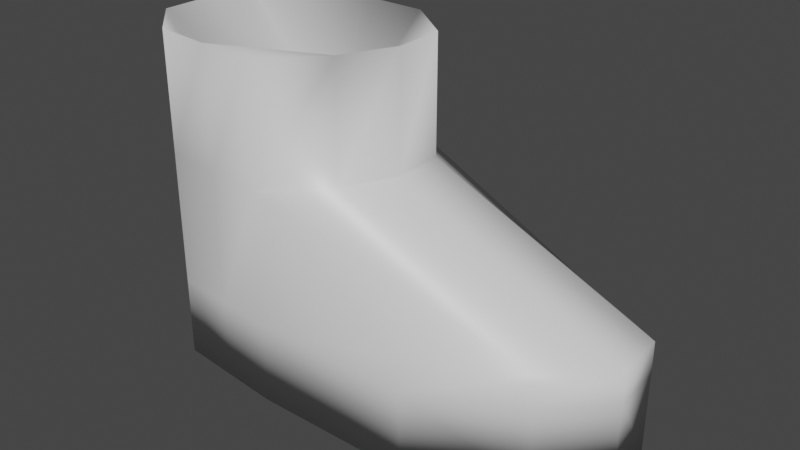 # Source: BlendShoe.blend  (saved by Blender 2.83.18; exported with 4.5.12 LTS)
import bpy
from mathutils import Matrix  # noqa: F401  (used for matrix-valued properties, if any)

bpy.ops.wm.read_factory_settings(use_empty=True)
scene = bpy.context.scene
scene.name = 'Scene'

# ---- materials (node trees are filled in below, after node groups)
mat_material = bpy.data.materials.new('Material')
mat_material.alpha_threshold = 0.0
mat_material.use_transparent_shadow = False
mat_material.line_color = (0.0, 0.0, 0.0, 1.0)

# ---- material node trees
mat_material.use_nodes = True; mat_material.node_tree.nodes.clear()
_N = mat_material.node_tree.nodes; _L = mat_material.node_tree.links
n0 = _N.new('ShaderNodeOutputMaterial'); n0.name = 'Material Output'; n0.location = (300, 300)
n1 = _N.new('ShaderNodeBsdfPrincipled'); n1.name = 'Principled BSDF'; n1.location = (10, 300)
n1.distribution = 'GGX'
n1.subsurface_method = 'BURLEY'
n1.inputs[2].default_value = 0.4
n1.inputs[3].default_value = 1.45
n1.inputs[27].default_value = (0.0, 0.0, 0.0, 1.0)
n1.inputs[28].default_value = 1.0
_L.new(n1.outputs[0], n0.inputs[0])
n0.is_active_output = True

# ---- world
world_world = bpy.data.worlds.new('World'); scene.world = world_world
world_world.use_nodes = True; world_world.node_tree.nodes.clear()
_N = world_world.node_tree.nodes; _L = world_world.node_tree.links
n0 = _N.new('ShaderNodeOutputWorld'); n0.name = 'World Output'; n0.location = (300, 300)
n1 = _N.new('ShaderNodeBackground'); n1.name = 'Background'; n1.location = (10, 300)
n1.inputs[0].default_value = (0.05088, 0.05088, 0.05088, 1.0)
_L.new(n1.outputs[0], n0.inputs[0])
n0.is_active_output = True
world_world.color = (0.05088, 0.05088, 0.05088)
world_world.use_sun_shadow = False
world_world.sun_shadow_jitter_overblur = 0.0

# ---- meshes
me_cube = bpy.data.meshes.new('Cube')
me_cube.from_pydata([(0.4921, 1.0, 1.0), (0.4921, 1.0, -1.0), (0.3205, -1.0, 1.0), (0.3205, -1.0, -1.0), (-0.8285, 0.9175, 1.0), (-0.8285, 0.9175, -1.0), (-0.8173, -0.8882, 1.0), (-0.8173, -0.8882, -1.0), (-1.0, 0.0, -1.0), (0.9345, 0.0, 1.0), (-1.0, 0.0, 1.0), (0.9345, 0.0, -1.0), (-1.0, 0.5, 1.0), (0.9238, 0.5, -1.0), (-1.0, 0.5, -1.0), (0.9238, 0.5, 1.0), (-1.0, -0.5, -1.0), (0.7263, -0.5, 1.0), (-1.0, -0.5, 1.0), (0.7263, -0.5, -1.0), (-0.254, 0.8882, -1.0), (-0.3398, -1.0, 1.0), (-0.3398, -1.0, -1.0), (-0.254, 0.8882, 1.0), (-0.03275, 0.0, -1.0), (-0.03811, 0.5, -1.0), (-0.1368, -0.5, -1.0), (-0.3398, -1.0, 4.312), (-0.8173, -0.8882, 4.312), (0.7263, -0.5, 1.802), (0.3205, -1.0, 1.802), (-1.0, 0.5, 4.312), (-0.8285, 0.9175, 4.312), (-0.254, 0.8882, 4.312), (0.4921, 1.0, 1.802), (0.9238, 0.5, 1.802), (0.9345, 0.0, 1.802), (-1.0, -0.5, 4.312), (-1.0, 0.0, 4.312), (-0.03275, 0.0, 4.312), (-0.03811, 0.5, 4.312), (-0.1368, -0.5, 4.312), (-0.3398, -1.0, 7.25), (-0.8173, -0.8882, 7.25), (-1.0, 0.5, 7.25), (-0.8285, 0.9175, 7.25), (-1.0, -0.5, 7.25), (-1.0, 0.0, 7.25), (-0.254, 0.8882, 7.25), (-0.03275, 0.0, 7.25), (-0.03811, 0.5, 7.25), (-0.1368, -0.5, 7.25), (-0.5412, 0.9029, -1.0), (-0.5785, -0.9441, 1.0), (-0.5164, 0.0, -1.0), (-0.5191, 0.5, -1.0), (-0.5684, -0.5, -1.0), (-0.5785, -0.9441, -1.0), (-0.5412, 0.9029, 1.0), (-0.5785, -0.9441, 4.312), (-0.5412, 0.9029, 4.312), (-0.5785, -0.9441, 7.25), (-0.5412, 0.9029, 7.25), (-0.5164, 0.0, 4.237), (-0.5191, 0.5, 4.237), (-0.5684, -0.5, 4.237)], [], [(21, 2, 30, 27), (57, 53, 6, 7), (14, 12, 4, 5), (26, 19, 3, 22), (19, 17, 2, 3), (20, 23, 0, 1), (13, 15, 9, 11), (25, 13, 11, 24), (16, 18, 10, 8), (9, 15, 35, 36), (18, 6, 28, 37), (20, 1, 13, 25), (1, 0, 15, 13), (8, 10, 12, 14), (7, 6, 18, 16), (11, 9, 17, 19), (24, 11, 19, 26), (15, 0, 34, 35), (53, 21, 27, 59), (54, 24, 26, 56), (52, 20, 25, 55), (4, 12, 31, 32), (17, 9, 36, 29), (55, 25, 24, 54), (52, 58, 23, 20), (56, 26, 22, 57), (3, 2, 21, 22), (58, 4, 32, 60), (60, 32, 45, 62), (31, 38, 47, 44), (59, 27, 42, 61), (39, 40, 50, 49), (36, 39, 41, 29), (34, 33, 40, 35), (35, 40, 39, 36), (29, 41, 27, 30), (12, 10, 38, 31), (0, 23, 33, 34), (2, 17, 29, 30), (10, 18, 37, 38), (65, 46, 43, 61), (64, 44, 47, 63), (62, 45, 44, 64), (63, 47, 46, 65), (27, 41, 51, 42), (37, 28, 43, 46), (41, 39, 49, 51), (38, 37, 46, 47), (32, 31, 44, 45), (40, 33, 48, 50), (49, 63, 65, 51), (48, 62, 64, 50), (50, 64, 63, 49), (51, 65, 61, 42), (28, 59, 61, 43), (33, 60, 62, 48), (23, 58, 60, 33), (16, 56, 57, 7), (5, 4, 58, 52), (14, 55, 54, 8), (5, 52, 55, 14), (8, 54, 56, 16), (6, 53, 59, 28), (22, 21, 53, 57)])
me_cube.polygons.foreach_set('use_smooth', [True] * 64)
_uv = me_cube.uv_layers.new(name='UVMap')
_uv.uv.foreach_set('vector', [0.6554, 0.3529, 0.8192, 0.3529, 0.8192, 0.4097, 0.6554, 0.5873, 0.2291, 0.07874, 0.1302, 0.1273, 0.1297, 0.1259, 0.219, 0.06129, 0.07976, 0.01951, 0.1199, 0.1251, 0.1175, 0.126, 0.03955, 0.04537, 0.9544, 0.5155, 0.9603, 0.3996, 0.9881, 0.4556, 0.9836, 0.5443, 0.1854, 0.2407, 0.1277, 0.1367, 0.1307, 0.133, 0.2364, 0.181, 0.009806, 0.09054, 0.117, 0.1307, 0.1165, 0.1355, 0.008954, 0.182, 0.06824, 0.2443, 0.1202, 0.1382, 0.1239, 0.1383, 0.1247, 0.2573, 0.894, 0.4992, 0.9005, 0.37, 0.9311, 0.3701, 0.9246, 0.5, 0.1847, 0.02902, 0.1271, 0.1246, 0.1234, 0.1245, 0.1321, 0.01193, 0.8297, 0.002427, 0.8993, 0.002676, 0.8953, 0.08095, 0.832, 0.07964, 0.4274, 0.3529, 0.5338, 0.3529, 0.5338, 0.5873, 0.4274, 0.5873, 0.8689, 0.527, 0.8671, 0.4264, 0.9005, 0.37, 0.894, 0.4992, 0.008954, 0.182, 0.1165, 0.1355, 0.1202, 0.1382, 0.06824, 0.2443, 0.1321, 0.01193, 0.1234, 0.1245, 0.1199, 0.1251, 0.07976, 0.01951, 0.219, 0.06129, 0.1297, 0.1259, 0.1271, 0.1246, 0.1847, 0.02902, 0.1247, 0.2573, 0.1239, 0.1383, 0.1277, 0.1367, 0.1854, 0.2407, 0.9246, 0.5, 0.9311, 0.3701, 0.9603, 0.3996, 0.9544, 0.5155, 0.8993, 0.002676, 0.9922, 0.008121, 0.9807, 0.0907, 0.8953, 0.08095, 0.5946, 0.3529, 0.6554, 0.3529, 0.6554, 0.5873, 0.5946, 0.5873, 0.9213, 0.565, 0.9246, 0.5, 0.9544, 0.5155, 0.9515, 0.5735, 0.866, 0.5655, 0.8689, 0.527, 0.894, 0.4992, 0.8908, 0.5638, 0.5249, 0.6369, 0.6173, 0.6369, 0.6173, 0.8545, 0.5249, 0.8545, 0.7557, 0.005408, 0.8297, 0.002427, 0.832, 0.07964, 0.763, 0.08291, 0.8908, 0.5638, 0.894, 0.4992, 0.9246, 0.5, 0.9213, 0.565, 0.02125, 0.06815, 0.1171, 0.1281, 0.117, 0.1307, 0.009806, 0.09054, 0.9515, 0.5735, 0.9544, 0.5155, 0.9836, 0.5443, 0.9786, 0.5762, 0.2364, 0.181, 0.1307, 0.133, 0.1306, 0.1289, 0.2364, 0.09779, 0.466, 0.6369, 0.5249, 0.6369, 0.5249, 0.8545, 0.466, 0.8545, 0.1722, 0.4731, 0.1722, 0.4869, 0.00311, 0.4869, 0.00311, 0.4731, 0.1722, 0.5085, 0.1722, 0.5325, 0.00311, 0.5325, 0.00311, 0.5085, 0.1722, 0.5888, 0.1722, 0.6006, 0.00311, 0.6006, 0.00311, 0.5888, 0.1701, 0.8587, 0.2515, 0.8587, 0.2515, 0.9981, 0.1701, 0.9981, 0.832, 0.07964, 0.8221, 0.3368, 0.7538, 0.3389, 0.763, 0.08291, 0.9807, 0.0907, 0.9483, 0.3465, 0.8903, 0.3381, 0.8953, 0.08095, 0.8953, 0.08095, 0.8903, 0.3381, 0.8221, 0.3368, 0.832, 0.07964, 0.763, 0.08291, 0.7538, 0.3389, 0.6824, 0.3445, 0.6791, 0.09023, 0.6173, 0.6369, 0.7197, 0.6369, 0.7197, 0.8545, 0.6173, 0.8545, 0.2527, 0.6369, 0.4071, 0.6369, 0.4071, 0.8545, 0.2527, 0.6896, 0.6694, 0.01111, 0.7557, 0.005408, 0.763, 0.08291, 0.6791, 0.09023, 0.3034, 0.3529, 0.4274, 0.3529, 0.4274, 0.5873, 0.3034, 0.5873, 0.9385, 0.9379, 1.001, 0.9379, 1.001, 1.0, 0.9385, 1.0, 0.9385, 0.8129, 1.001, 0.8129, 1.001, 0.8754, 0.9385, 0.8754, 0.9385, 0.7504, 1.001, 0.7504, 1.001, 0.8129, 0.9385, 0.8129, 0.9385, 0.8754, 1.001, 0.8754, 1.001, 0.9379, 0.9385, 0.9379, -0.0009966, 0.8587, 0.08689, 0.8587, 0.08689, 0.9981, -0.0009965, 0.9981, 0.1722, 0.5565, 0.1722, 0.577, 0.00311, 0.577, 0.00311, 0.5565, 0.08689, 0.8587, 0.1701, 0.8587, 0.1701, 0.9981, 0.08689, 0.9981, 0.1722, 0.5325, 0.1722, 0.5565, 0.00311, 0.5565, 0.00311, 0.5325, 0.1722, 0.4869, 0.1722, 0.5085, 0.00311, 0.5085, 0.00311, 0.4869, 0.2515, 0.8587, 0.3239, 0.8587, 0.3239, 0.9981, 0.2515, 0.9981, 0.876, 0.8754, 0.9385, 0.8754, 0.9385, 0.9379, 0.876, 0.9379, 0.876, 0.7504, 0.9385, 0.7504, 0.9385, 0.8129, 0.876, 0.8129, 0.876, 0.8129, 0.9385, 0.8129, 0.9385, 0.8754, 0.876, 0.8754, 0.876, 0.9379, 0.9385, 0.9379, 0.9385, 1.0, 0.876, 1.0, 0.1722, 0.577, 0.1722, 0.5888, 0.00311, 0.5888, 0.00311, 0.577, 0.1722, 0.4593, 0.1722, 0.4731, 0.00311, 0.4731, 0.00311, 0.4593, 0.4071, 0.6369, 0.466, 0.6369, 0.466, 0.8545, 0.4071, 0.8545, 0.9486, 0.6315, 0.9515, 0.5735, 0.9786, 0.5762, 0.9736, 0.6081, 0.03955, 0.04537, 0.1175, 0.126, 0.1171, 0.1281, 0.02125, 0.06815, 0.8875, 0.6284, 0.8908, 0.5638, 0.9213, 0.565, 0.9181, 0.6299, 0.8632, 0.6041, 0.866, 0.5655, 0.8908, 0.5638, 0.8875, 0.6284, 0.9181, 0.6299, 0.9213, 0.565, 0.9515, 0.5735, 0.9486, 0.6315, 0.5338, 0.3529, 0.5946, 0.3529, 0.5946, 0.5873, 0.5338, 0.5873, 0.2364, 0.09779, 0.1306, 0.1289, 0.1302, 0.1273, 0.2291, 0.07874])
me_cube.materials.append(mat_material)
me_cube.use_remesh_preserve_volume = False
me_cube.use_remesh_preserve_attributes = False
me_cube.use_mirror_vertex_groups = False
me_cube.update()

# ---- objects
ob_cube = bpy.data.objects.new('Cube', me_cube)

# ---- transforms, parenting, visibility, modifiers, constraints
ob_cube.location = (0.0, 0.0, 0.0)
ob_cube.scale = (0.8433, 0.3657, 0.1402)
ob_cube.lock_rotations_4d = False
ob_cube.empty_display_type = 'ARROWS'
ob_cube.lineart.crease_threshold = 0.0

# ---- collection membership
scene.collection.objects.link(ob_cube)

# ---- scene / render settings (as saved in the file)
scene.frame_start = 1; scene.frame_end = 250; scene.frame_set(1)
scene.render.engine = 'BLENDER_EEVEE_NEXT'
scene.cycles.use_denoising = False
scene.cycles.samples = 128
scene.cycles.sampling_pattern = 'TABULATED_SOBOL'
scene.cycles.use_adaptive_sampling = False
scene.cycles.use_light_tree = False
scene.view_settings.view_transform = 'Filmic'
bpy.context.view_layer.update()

# ---- added for rendering (the .blend has no active camera and no usable light): camera, sun
cam_auto = bpy.data.cameras.new('AutoCamera')
cam_auto.lens = 50.0
cam_auto.sensor_width = 36.0
cam_auto.clip_end = 1000.0
ob_auto_camera = bpy.data.objects.new('AutoCamera', cam_auto)
scene.collection.objects.link(ob_auto_camera)
ob_auto_camera.location = (1.94246, -2.36409, 2.01418)
ob_auto_camera.rotation_euler = (1.09748, -7.21219e-08, 0.694738)
scene.camera = ob_auto_camera
light_auto_sun = bpy.data.lights.new('AutoSun', 'SUN')
light_auto_sun.energy = 3.0
light_auto_sun.angle = 0.0523599
ob_auto_sun = bpy.data.objects.new('AutoSun', light_auto_sun)
scene.collection.objects.link(ob_auto_sun)
ob_auto_sun.rotation_euler = (0.872665, 0.174533, 0.523599)
bpy.context.view_layer.update()

